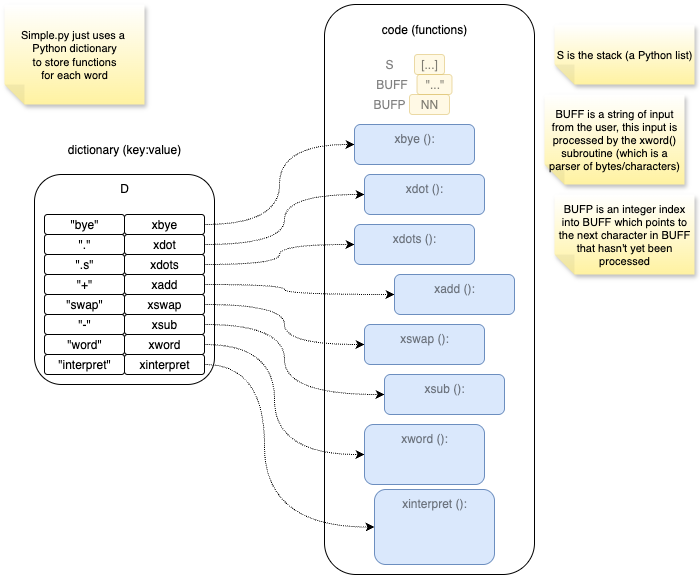

The diagram above was exported from draw.io. Its source (the exported page's mxGraphModel, read from the mxfile embedded in the PNG):
<mxGraphModel dx="1092" dy="1450" grid="1" gridSize="10" guides="1" tooltips="1" connect="1" arrows="1" fold="1" page="1" pageScale="1" pageWidth="1100" pageHeight="850" math="0" shadow="0">
  <root>
    <mxCell id="0" />
    <mxCell id="1" parent="0" />
    <mxCell id="0w3MrHKZTk2_NvpJUdhj-20" value="" style="rounded=1;whiteSpace=wrap;html=1;verticalAlign=top;" vertex="1" parent="1">
      <mxGeometry x="680" y="-60" width="210" height="570" as="geometry" />
    </mxCell>
    <mxCell id="0w3MrHKZTk2_NvpJUdhj-18" value="D" style="rounded=1;whiteSpace=wrap;html=1;verticalAlign=top;" vertex="1" parent="1">
      <mxGeometry x="390" y="110" width="180" height="210" as="geometry" />
    </mxCell>
    <mxCell id="0w3MrHKZTk2_NvpJUdhj-2" value="&quot;bye&quot;" style="rounded=1;whiteSpace=wrap;html=1;" vertex="1" parent="1">
      <mxGeometry x="400" y="150" width="80" height="20" as="geometry" />
    </mxCell>
    <mxCell id="0w3MrHKZTk2_NvpJUdhj-29" style="edgeStyle=orthogonalEdgeStyle;rounded=0;orthogonalLoop=1;jettySize=auto;html=1;exitX=1;exitY=0.5;exitDx=0;exitDy=0;entryX=0;entryY=0.5;entryDx=0;entryDy=0;curved=1;dashed=1;dashPattern=1 1;" edge="1" parent="1" source="0w3MrHKZTk2_NvpJUdhj-3" target="0w3MrHKZTk2_NvpJUdhj-21">
      <mxGeometry relative="1" as="geometry" />
    </mxCell>
    <mxCell id="0w3MrHKZTk2_NvpJUdhj-3" value="xbye" style="rounded=1;whiteSpace=wrap;html=1;" vertex="1" parent="1">
      <mxGeometry x="480" y="150" width="80" height="20" as="geometry" />
    </mxCell>
    <mxCell id="0w3MrHKZTk2_NvpJUdhj-4" value="&quot;.&quot;" style="rounded=1;whiteSpace=wrap;html=1;" vertex="1" parent="1">
      <mxGeometry x="400" y="170" width="80" height="20" as="geometry" />
    </mxCell>
    <mxCell id="0w3MrHKZTk2_NvpJUdhj-30" style="edgeStyle=orthogonalEdgeStyle;shape=connector;curved=1;rounded=0;orthogonalLoop=1;jettySize=auto;html=1;exitX=1;exitY=0.5;exitDx=0;exitDy=0;entryX=0;entryY=0.5;entryDx=0;entryDy=0;dashed=1;dashPattern=1 1;strokeColor=default;align=center;verticalAlign=middle;fontFamily=Helvetica;fontSize=11;fontColor=default;labelBackgroundColor=default;endArrow=classic;" edge="1" parent="1" source="0w3MrHKZTk2_NvpJUdhj-5" target="0w3MrHKZTk2_NvpJUdhj-22">
      <mxGeometry relative="1" as="geometry" />
    </mxCell>
    <mxCell id="0w3MrHKZTk2_NvpJUdhj-5" value="xdot" style="rounded=1;whiteSpace=wrap;html=1;" vertex="1" parent="1">
      <mxGeometry x="480" y="170" width="80" height="20" as="geometry" />
    </mxCell>
    <mxCell id="0w3MrHKZTk2_NvpJUdhj-6" value="&quot;.s&quot;" style="rounded=1;whiteSpace=wrap;html=1;" vertex="1" parent="1">
      <mxGeometry x="400" y="190" width="80" height="20" as="geometry" />
    </mxCell>
    <mxCell id="0w3MrHKZTk2_NvpJUdhj-31" style="edgeStyle=orthogonalEdgeStyle;shape=connector;curved=1;rounded=0;orthogonalLoop=1;jettySize=auto;html=1;exitX=1;exitY=0.5;exitDx=0;exitDy=0;entryX=0;entryY=0.5;entryDx=0;entryDy=0;dashed=1;dashPattern=1 1;strokeColor=default;align=center;verticalAlign=middle;fontFamily=Helvetica;fontSize=11;fontColor=default;labelBackgroundColor=default;endArrow=classic;" edge="1" parent="1" source="0w3MrHKZTk2_NvpJUdhj-7" target="0w3MrHKZTk2_NvpJUdhj-23">
      <mxGeometry relative="1" as="geometry" />
    </mxCell>
    <mxCell id="0w3MrHKZTk2_NvpJUdhj-7" value="xdots" style="rounded=1;whiteSpace=wrap;html=1;" vertex="1" parent="1">
      <mxGeometry x="480" y="190" width="80" height="20" as="geometry" />
    </mxCell>
    <mxCell id="0w3MrHKZTk2_NvpJUdhj-8" value="&quot;+&quot;" style="rounded=1;whiteSpace=wrap;html=1;" vertex="1" parent="1">
      <mxGeometry x="400" y="210" width="80" height="20" as="geometry" />
    </mxCell>
    <mxCell id="0w3MrHKZTk2_NvpJUdhj-32" style="edgeStyle=orthogonalEdgeStyle;shape=connector;curved=1;rounded=0;orthogonalLoop=1;jettySize=auto;html=1;exitX=1;exitY=0.5;exitDx=0;exitDy=0;entryX=0;entryY=0.5;entryDx=0;entryDy=0;dashed=1;dashPattern=1 1;strokeColor=default;align=center;verticalAlign=middle;fontFamily=Helvetica;fontSize=11;fontColor=default;labelBackgroundColor=default;endArrow=classic;" edge="1" parent="1" source="0w3MrHKZTk2_NvpJUdhj-9" target="0w3MrHKZTk2_NvpJUdhj-24">
      <mxGeometry relative="1" as="geometry">
        <Array as="points">
          <mxPoint x="640" y="220" />
          <mxPoint x="640" y="230" />
        </Array>
      </mxGeometry>
    </mxCell>
    <mxCell id="0w3MrHKZTk2_NvpJUdhj-9" value="xadd" style="rounded=1;whiteSpace=wrap;html=1;" vertex="1" parent="1">
      <mxGeometry x="480" y="210" width="80" height="20" as="geometry" />
    </mxCell>
    <mxCell id="0w3MrHKZTk2_NvpJUdhj-10" value="&quot;swap&quot;" style="rounded=1;whiteSpace=wrap;html=1;" vertex="1" parent="1">
      <mxGeometry x="400" y="230" width="80" height="20" as="geometry" />
    </mxCell>
    <mxCell id="0w3MrHKZTk2_NvpJUdhj-33" style="edgeStyle=orthogonalEdgeStyle;shape=connector;curved=1;rounded=0;orthogonalLoop=1;jettySize=auto;html=1;exitX=1;exitY=0.5;exitDx=0;exitDy=0;entryX=0;entryY=0.5;entryDx=0;entryDy=0;dashed=1;dashPattern=1 1;strokeColor=default;align=center;verticalAlign=middle;fontFamily=Helvetica;fontSize=11;fontColor=default;labelBackgroundColor=default;endArrow=classic;" edge="1" parent="1" source="0w3MrHKZTk2_NvpJUdhj-11" target="0w3MrHKZTk2_NvpJUdhj-25">
      <mxGeometry relative="1" as="geometry">
        <Array as="points">
          <mxPoint x="640" y="240" />
          <mxPoint x="640" y="280" />
        </Array>
      </mxGeometry>
    </mxCell>
    <mxCell id="0w3MrHKZTk2_NvpJUdhj-11" value="xswap" style="rounded=1;whiteSpace=wrap;html=1;" vertex="1" parent="1">
      <mxGeometry x="480" y="230" width="80" height="20" as="geometry" />
    </mxCell>
    <mxCell id="0w3MrHKZTk2_NvpJUdhj-12" value="&quot;-&quot;" style="rounded=1;whiteSpace=wrap;html=1;" vertex="1" parent="1">
      <mxGeometry x="400" y="250" width="80" height="20" as="geometry" />
    </mxCell>
    <mxCell id="0w3MrHKZTk2_NvpJUdhj-34" style="edgeStyle=orthogonalEdgeStyle;shape=connector;curved=1;rounded=0;orthogonalLoop=1;jettySize=auto;html=1;exitX=1;exitY=0.5;exitDx=0;exitDy=0;entryX=0;entryY=0.5;entryDx=0;entryDy=0;dashed=1;dashPattern=1 1;strokeColor=default;align=center;verticalAlign=middle;fontFamily=Helvetica;fontSize=11;fontColor=default;labelBackgroundColor=default;endArrow=classic;" edge="1" parent="1" source="0w3MrHKZTk2_NvpJUdhj-13" target="0w3MrHKZTk2_NvpJUdhj-26">
      <mxGeometry relative="1" as="geometry">
        <Array as="points">
          <mxPoint x="640" y="260" />
          <mxPoint x="640" y="330" />
        </Array>
      </mxGeometry>
    </mxCell>
    <mxCell id="0w3MrHKZTk2_NvpJUdhj-13" value="xsub" style="rounded=1;whiteSpace=wrap;html=1;" vertex="1" parent="1">
      <mxGeometry x="480" y="250" width="80" height="20" as="geometry" />
    </mxCell>
    <mxCell id="0w3MrHKZTk2_NvpJUdhj-14" value="&quot;word&quot;" style="rounded=1;whiteSpace=wrap;html=1;" vertex="1" parent="1">
      <mxGeometry x="400" y="270" width="80" height="20" as="geometry" />
    </mxCell>
    <mxCell id="0w3MrHKZTk2_NvpJUdhj-35" style="edgeStyle=orthogonalEdgeStyle;shape=connector;curved=1;rounded=0;orthogonalLoop=1;jettySize=auto;html=1;exitX=1;exitY=0.5;exitDx=0;exitDy=0;entryX=0;entryY=0.5;entryDx=0;entryDy=0;dashed=1;dashPattern=1 1;strokeColor=default;align=center;verticalAlign=middle;fontFamily=Helvetica;fontSize=11;fontColor=default;labelBackgroundColor=default;endArrow=classic;" edge="1" parent="1" source="0w3MrHKZTk2_NvpJUdhj-15" target="0w3MrHKZTk2_NvpJUdhj-27">
      <mxGeometry relative="1" as="geometry">
        <Array as="points">
          <mxPoint x="630" y="280" />
          <mxPoint x="630" y="390" />
        </Array>
      </mxGeometry>
    </mxCell>
    <mxCell id="0w3MrHKZTk2_NvpJUdhj-15" value="xword" style="rounded=1;whiteSpace=wrap;html=1;" vertex="1" parent="1">
      <mxGeometry x="480" y="270" width="80" height="20" as="geometry" />
    </mxCell>
    <mxCell id="0w3MrHKZTk2_NvpJUdhj-16" value="&quot;interpret&quot;" style="rounded=1;whiteSpace=wrap;html=1;" vertex="1" parent="1">
      <mxGeometry x="400" y="290" width="80" height="20" as="geometry" />
    </mxCell>
    <mxCell id="0w3MrHKZTk2_NvpJUdhj-36" style="edgeStyle=orthogonalEdgeStyle;shape=connector;curved=1;rounded=0;orthogonalLoop=1;jettySize=auto;html=1;exitX=1;exitY=0.5;exitDx=0;exitDy=0;entryX=0;entryY=0.5;entryDx=0;entryDy=0;dashed=1;dashPattern=1 1;strokeColor=default;align=center;verticalAlign=middle;fontFamily=Helvetica;fontSize=11;fontColor=default;labelBackgroundColor=default;endArrow=classic;" edge="1" parent="1" source="0w3MrHKZTk2_NvpJUdhj-17" target="0w3MrHKZTk2_NvpJUdhj-28">
      <mxGeometry relative="1" as="geometry">
        <Array as="points">
          <mxPoint x="620" y="300" />
          <mxPoint x="620" y="463" />
        </Array>
      </mxGeometry>
    </mxCell>
    <mxCell id="0w3MrHKZTk2_NvpJUdhj-17" value="xinterpret" style="rounded=1;whiteSpace=wrap;html=1;" vertex="1" parent="1">
      <mxGeometry x="480" y="290" width="80" height="20" as="geometry" />
    </mxCell>
    <mxCell id="0w3MrHKZTk2_NvpJUdhj-19" value="dictionary (key:value)" style="rounded=1;whiteSpace=wrap;html=1;strokeColor=none;fillColor=none;" vertex="1" parent="1">
      <mxGeometry x="420" y="70" width="120" height="30" as="geometry" />
    </mxCell>
    <mxCell id="0w3MrHKZTk2_NvpJUdhj-21" value="xbye ():" style="rounded=1;whiteSpace=wrap;html=1;fillColor=#dae8fc;strokeColor=#6c8ebf;verticalAlign=top;textOpacity=50;" vertex="1" parent="1">
      <mxGeometry x="710" y="60" width="120" height="40" as="geometry" />
    </mxCell>
    <mxCell id="0w3MrHKZTk2_NvpJUdhj-22" value="xdot&amp;nbsp;():" style="rounded=1;whiteSpace=wrap;html=1;fillColor=#dae8fc;strokeColor=#6c8ebf;verticalAlign=top;textOpacity=50;" vertex="1" parent="1">
      <mxGeometry x="720" y="110" width="120" height="40" as="geometry" />
    </mxCell>
    <mxCell id="0w3MrHKZTk2_NvpJUdhj-23" value="xdots&amp;nbsp;():" style="rounded=1;whiteSpace=wrap;html=1;fillColor=#dae8fc;strokeColor=#6c8ebf;verticalAlign=top;textOpacity=50;" vertex="1" parent="1">
      <mxGeometry x="710" y="160" width="120" height="40" as="geometry" />
    </mxCell>
    <mxCell id="0w3MrHKZTk2_NvpJUdhj-24" value="xadd&amp;nbsp;():" style="rounded=1;whiteSpace=wrap;html=1;fillColor=#dae8fc;strokeColor=#6c8ebf;verticalAlign=top;textOpacity=50;" vertex="1" parent="1">
      <mxGeometry x="750" y="210" width="120" height="40" as="geometry" />
    </mxCell>
    <mxCell id="0w3MrHKZTk2_NvpJUdhj-25" value="xswap&amp;nbsp;():" style="rounded=1;whiteSpace=wrap;html=1;fillColor=#dae8fc;strokeColor=#6c8ebf;verticalAlign=top;textOpacity=50;" vertex="1" parent="1">
      <mxGeometry x="720" y="260" width="120" height="40" as="geometry" />
    </mxCell>
    <mxCell id="0w3MrHKZTk2_NvpJUdhj-26" value="xsub&amp;nbsp;():" style="rounded=1;whiteSpace=wrap;html=1;fillColor=#dae8fc;strokeColor=#6c8ebf;verticalAlign=top;textOpacity=50;" vertex="1" parent="1">
      <mxGeometry x="740" y="310" width="120" height="40" as="geometry" />
    </mxCell>
    <mxCell id="0w3MrHKZTk2_NvpJUdhj-27" value="xword&amp;nbsp;():" style="rounded=1;whiteSpace=wrap;html=1;fillColor=#dae8fc;strokeColor=#6c8ebf;verticalAlign=top;textOpacity=50;" vertex="1" parent="1">
      <mxGeometry x="720" y="360" width="120" height="60" as="geometry" />
    </mxCell>
    <mxCell id="0w3MrHKZTk2_NvpJUdhj-28" value="xinterpret&amp;nbsp;():" style="rounded=1;whiteSpace=wrap;html=1;fillColor=#dae8fc;strokeColor=#6c8ebf;verticalAlign=top;textOpacity=50;" vertex="1" parent="1">
      <mxGeometry x="730" y="425" width="120" height="75" as="geometry" />
    </mxCell>
    <mxCell id="0w3MrHKZTk2_NvpJUdhj-37" value="code (functions)" style="rounded=1;whiteSpace=wrap;html=1;strokeColor=none;fillColor=none;" vertex="1" parent="1">
      <mxGeometry x="720" y="-50" width="120" height="30" as="geometry" />
    </mxCell>
    <mxCell id="0w3MrHKZTk2_NvpJUdhj-38" value="Simple.py just uses a&amp;nbsp;&lt;div&gt;Python dictionary&lt;/div&gt;&lt;div&gt;to store functions&lt;/div&gt;&lt;div&gt;for each word&lt;/div&gt;" style="shape=note;whiteSpace=wrap;html=1;backgroundOutline=1;fontColor=#000000;darkOpacity=0.05;fillColor=#FFFFFF;strokeColor=none;fillStyle=solid;direction=west;gradientDirection=north;gradientColor=#FFF2A1;shadow=1;size=20;pointerEvents=1;fontFamily=Helvetica;fontSize=11;labelBackgroundColor=none;" vertex="1" parent="1">
      <mxGeometry x="360" y="-60" width="140" height="100" as="geometry" />
    </mxCell>
    <mxCell id="0w3MrHKZTk2_NvpJUdhj-39" value="S" style="rounded=1;whiteSpace=wrap;html=1;verticalAlign=middle;textOpacity=50;fillColor=none;strokeColor=none;" vertex="1" parent="1">
      <mxGeometry x="730" y="-10" width="30" height="20" as="geometry" />
    </mxCell>
    <mxCell id="0w3MrHKZTk2_NvpJUdhj-40" value="BUFF" style="rounded=1;whiteSpace=wrap;html=1;verticalAlign=middle;textOpacity=50;fillColor=none;strokeColor=none;" vertex="1" parent="1">
      <mxGeometry x="730" y="10" width="35" height="20" as="geometry" />
    </mxCell>
    <mxCell id="0w3MrHKZTk2_NvpJUdhj-41" value="BUFP" style="rounded=1;whiteSpace=wrap;html=1;verticalAlign=middle;textOpacity=50;fillColor=none;strokeColor=none;" vertex="1" parent="1">
      <mxGeometry x="730" y="30" width="30" height="20" as="geometry" />
    </mxCell>
    <mxCell id="0w3MrHKZTk2_NvpJUdhj-42" value="S is the stack (a Python list)" style="shape=note;whiteSpace=wrap;html=1;backgroundOutline=1;fontColor=#000000;darkOpacity=0.05;fillColor=#FFFFFF;strokeColor=none;fillStyle=solid;direction=west;gradientDirection=north;gradientColor=#FFF2A1;shadow=1;size=20;pointerEvents=1;fontFamily=Helvetica;fontSize=11;labelBackgroundColor=none;" vertex="1" parent="1">
      <mxGeometry x="910" y="-40" width="140" height="60" as="geometry" />
    </mxCell>
    <mxCell id="0w3MrHKZTk2_NvpJUdhj-43" value="BUFF is a string of input from the user, this input is&lt;div&gt;processed by the xword() subroutine (which is a parser of bytes/characters)&lt;/div&gt;" style="shape=note;whiteSpace=wrap;html=1;backgroundOutline=1;fontColor=#000000;darkOpacity=0.05;fillColor=#FFFFFF;strokeColor=none;fillStyle=solid;direction=west;gradientDirection=north;gradientColor=#FFF2A1;shadow=1;size=20;pointerEvents=1;fontFamily=Helvetica;fontSize=11;labelBackgroundColor=none;" vertex="1" parent="1">
      <mxGeometry x="900" y="30" width="140" height="90" as="geometry" />
    </mxCell>
    <mxCell id="0w3MrHKZTk2_NvpJUdhj-44" value="&lt;div&gt;BUFP is an integer index into BUFF which points to the next character in BUFF that hasn't yet been processed&lt;/div&gt;" style="shape=note;whiteSpace=wrap;html=1;backgroundOutline=1;fontColor=#000000;darkOpacity=0.05;fillColor=#FFFFFF;strokeColor=none;fillStyle=solid;direction=west;gradientDirection=north;gradientColor=#FFF2A1;shadow=1;size=20;pointerEvents=1;fontFamily=Helvetica;fontSize=11;labelBackgroundColor=none;" vertex="1" parent="1">
      <mxGeometry x="910" y="130" width="140" height="80" as="geometry" />
    </mxCell>
    <mxCell id="0w3MrHKZTk2_NvpJUdhj-45" value="[...]" style="rounded=1;whiteSpace=wrap;html=1;fillColor=#fff2cc;strokeColor=#d6b656;verticalAlign=middle;textOpacity=50;opacity=50;" vertex="1" parent="1">
      <mxGeometry x="770" y="-10" width="30" height="20" as="geometry" />
    </mxCell>
    <mxCell id="0w3MrHKZTk2_NvpJUdhj-46" value="&quot;...&quot;" style="rounded=1;whiteSpace=wrap;html=1;fillColor=#fff2cc;strokeColor=#d6b656;verticalAlign=middle;textOpacity=50;opacity=50;" vertex="1" parent="1">
      <mxGeometry x="772.5" y="10" width="35" height="20" as="geometry" />
    </mxCell>
    <mxCell id="0w3MrHKZTk2_NvpJUdhj-47" value="NN" style="rounded=1;whiteSpace=wrap;html=1;fillColor=#fff2cc;strokeColor=#d6b656;verticalAlign=middle;textOpacity=50;opacity=50;" vertex="1" parent="1">
      <mxGeometry x="765" y="30" width="40" height="20" as="geometry" />
    </mxCell>
  </root>
</mxGraphModel>